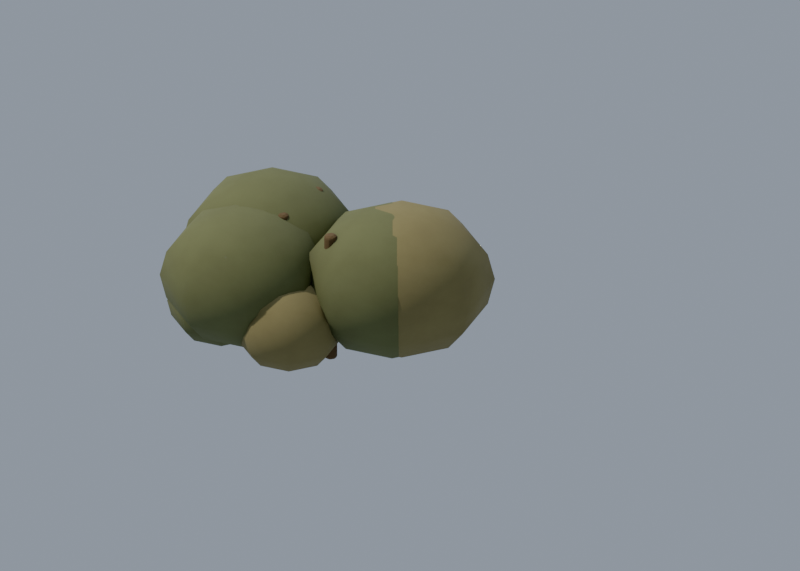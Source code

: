 # Source: prop.shrub.blend  (saved by Blender 5.2.45; exported with 4.5.12 LTS)
import bpy
from mathutils import Matrix  # noqa: F401  (used for matrix-valued properties, if any)

bpy.ops.wm.read_factory_settings(use_empty=True)
scene = bpy.context.scene
scene.name = 'Scene'

# ---- materials (node trees are filled in below, after node groups)
mat_scrub = bpy.data.materials.new('scrub')
mat_scrub_dry = bpy.data.materials.new('scrub_dry')
mat_twig = bpy.data.materials.new('twig')

# ---- node groups
ng_fc_grime = bpy.data.node_groups.new('fc_grime', 'ShaderNodeTree')
_s = ng_fc_grime.interface.new_socket(name='Color', in_out='OUTPUT', socket_type='NodeSocketColor')
_s = ng_fc_grime.interface.new_socket(name='Color', in_out='INPUT', socket_type='NodeSocketColor')
_s = ng_fc_grime.interface.new_socket(name='Grime', in_out='INPUT', socket_type='NodeSocketFloat')
_s = ng_fc_grime.interface.new_socket(name='Char', in_out='INPUT', socket_type='NodeSocketFloat')
_N = ng_fc_grime.nodes; _L = ng_fc_grime.links
n0 = _N.new('NodeGroupInput'); n0.name = 'Group Input'; n0.location = (0, 0)
n1 = _N.new('NodeGroupOutput'); n1.name = 'Group Output'; n1.location = (0, 0)
n2 = _N.new('ShaderNodeTexCoord'); n2.name = 'Texture Coordinate'; n2.location = (0, 0)
n3 = _N.new('ShaderNodeTexNoise'); n3.name = 'Noise Texture'; n3.location = (0, 0)
n3.width = 160
n3.inputs[2].default_value = 7.0
n3.inputs[3].default_value = 6.0
n3.inputs[4].default_value = 0.62
n4 = _N.new('ShaderNodeValToRGB'); n4.name = 'Color Ramp'; n4.location = (0, 0)
while len(n4.color_ramp.elements) > 1: n4.color_ramp.elements.remove(n4.color_ramp.elements[-1])
n4.color_ramp.elements[0].position = 0.42; n4.color_ramp.elements[0].color = (0.0, 0.0, 0.0, 1.0)
_e = n4.color_ramp.elements.new(0.75); _e.color = (1.0, 1.0, 1.0, 1.0)
n5 = _N.new('ShaderNodeAmbientOcclusion'); n5.name = 'Ambient Occlusion'; n5.location = (0, 0)
n5.samples = 8
n5.inputs[1].default_value = 0.12
n6 = _N.new('ShaderNodeMix'); n6.name = 'Mix'; n6.location = (0, 0)
n6.data_type = 'RGBA'
n6.blend_type = 'MULTIPLY'
n6.inputs[7].default_value = (0.55, 0.5, 0.44, 1.0)
n7 = _N.new('ShaderNodeMath'); n7.name = 'Math'; n7.location = (0, 0)
n7.operation = 'MULTIPLY'
n8 = _N.new('ShaderNodeMix'); n8.name = 'Mix.001'; n8.location = (0, 0)
n8.data_type = 'RGBA'
n8.blend_type = 'MULTIPLY'
n8.inputs[0].default_value = 0.38
n9 = _N.new('ShaderNodeMix'); n9.name = 'Mix.002'; n9.location = (0, 0)
n9.data_type = 'RGBA'
n9.inputs[7].default_value = (0.018, 0.016, 0.014, 1.0)
n10 = _N.new('ShaderNodeMath'); n10.name = 'Math.001'; n10.location = (0, 0)
n10.operation = 'MULTIPLY'
n10.inputs[2].default_value = 0.0
n11 = _N.new('ShaderNodeMath'); n11.name = 'Math.002'; n11.location = (0, 0)
n11.operation = 'MULTIPLY'
n11.inputs[1].default_value = 0.15
n12 = _N.new('ShaderNodeMath'); n12.name = 'Math.003'; n12.location = (0, 0)
n12.operation = 'MULTIPLY_ADD'
n12.inputs[1].default_value = 0.85
_L.new(n2.outputs[3], n3.inputs[0])
_L.new(n3.outputs[0], n4.inputs[0])
_L.new(n0.outputs[0], n6.inputs[6])
_L.new(n4.outputs[0], n7.inputs[0])
_L.new(n0.outputs[1], n7.inputs[1])
_L.new(n7.outputs[0], n6.inputs[0])
_L.new(n6.outputs[2], n8.inputs[6])
_L.new(n5.outputs[1], n8.inputs[7])
_L.new(n8.outputs[2], n9.inputs[6])
_L.new(n0.outputs[2], n11.inputs[0])
_L.new(n11.outputs[0], n10.inputs[0])
_L.new(n4.outputs[0], n10.inputs[1])
_L.new(n0.outputs[2], n12.inputs[0])
_L.new(n10.outputs[0], n12.inputs[2])
_L.new(n12.outputs[0], n9.inputs[0])
_L.new(n9.outputs[2], n1.inputs[0])
n1.is_active_output = True

# ---- material node trees
mat_scrub.use_nodes = True; mat_scrub.node_tree.nodes.clear()
_N = mat_scrub.node_tree.nodes; _L = mat_scrub.node_tree.links
n0 = _N.new('ShaderNodeBsdfPrincipled'); n0.name = 'Principled BSDF'; n0.location = (-200, 100)
n0.inputs[2].default_value = 0.9
n0.inputs[10].default_value = 0.005
n1 = _N.new('ShaderNodeOutputMaterial'); n1.name = 'Material Output'; n1.location = (200, 100)
n2 = _N.new('ShaderNodeGroup'); n2.name = 'Group'; n2.location = (0, 0)
n2.node_tree = ng_fc_grime
n2.inputs[0].default_value = (0.1559, 0.1683, 0.0648, 1.0)
n2.inputs[1].default_value = 0.4
n2.inputs[2].default_value = 0.0
_L.new(n0.outputs[0], n1.inputs[0])
_L.new(n2.outputs[0], n0.inputs[0])
n1.is_active_output = True
mat_scrub_dry.use_nodes = True; mat_scrub_dry.node_tree.nodes.clear()
_N = mat_scrub_dry.node_tree.nodes; _L = mat_scrub_dry.node_tree.links
n0 = _N.new('ShaderNodeBsdfPrincipled'); n0.name = 'Principled BSDF'; n0.location = (-200, 100)
n0.inputs[2].default_value = 0.9
n0.inputs[10].default_value = 0.005
n1 = _N.new('ShaderNodeOutputMaterial'); n1.name = 'Material Output'; n1.location = (200, 100)
n2 = _N.new('ShaderNodeGroup'); n2.name = 'Group'; n2.location = (0, 0)
n2.node_tree = ng_fc_grime
n2.inputs[0].default_value = (0.2623, 0.2232, 0.08866, 1.0)
n2.inputs[1].default_value = 0.4
n2.inputs[2].default_value = 0.0
_L.new(n0.outputs[0], n1.inputs[0])
_L.new(n2.outputs[0], n0.inputs[0])
n1.is_active_output = True
mat_twig.use_nodes = True; mat_twig.node_tree.nodes.clear()
_N = mat_twig.node_tree.nodes; _L = mat_twig.node_tree.links
n0 = _N.new('ShaderNodeBsdfPrincipled'); n0.name = 'Principled BSDF'; n0.location = (-200, 100)
n0.inputs[2].default_value = 0.95
n0.inputs[10].default_value = 0.005
n1 = _N.new('ShaderNodeOutputMaterial'); n1.name = 'Material Output'; n1.location = (200, 100)
n2 = _N.new('ShaderNodeGroup'); n2.name = 'Group'; n2.location = (0, 0)
n2.node_tree = ng_fc_grime
n2.inputs[0].default_value = (0.147, 0.09306, 0.03955, 1.0)
n2.inputs[1].default_value = 0.4
n2.inputs[2].default_value = 0.0
_L.new(n0.outputs[0], n1.inputs[0])
_L.new(n2.outputs[0], n0.inputs[0])
n1.is_active_output = True

# ---- world
world_fc_world = bpy.data.worlds.new('fc_world'); scene.world = world_fc_world
world_fc_world.use_nodes = True; world_fc_world.node_tree.nodes.clear()
_N = world_fc_world.node_tree.nodes; _L = world_fc_world.node_tree.links
n0 = _N.new('ShaderNodeBackground'); n0.name = 'Background'; n0.location = (-200, 100)
n0.inputs[0].default_value = (0.52, 0.6, 0.72, 1.0)
n0.inputs[1].default_value = 0.8
n1 = _N.new('ShaderNodeOutputWorld'); n1.name = 'World Output'; n1.location = (200, 100)
_L.new(n0.outputs[0], n1.inputs[0])
n1.is_active_output = True

# ---- cameras
cam_fc_camera = bpy.data.cameras.new('fc_camera')
cam_fc_camera.type = 'ORTHO'
cam_fc_camera.sensor_fit = 'HORIZONTAL'
cam_fc_camera.clip_end = 400.0
cam_fc_camera.ortho_scale = 1.237
cam_fc_camera.shift_x = 0.1071
cam_fc_camera.shift_y = 0.1071

# ---- lights
light_fc_sun = bpy.data.lights.new('fc_sun', 'SUN')
light_fc_sun.color = (1.0, 0.95, 0.86)
light_fc_sun.angle = 0.05236
light_fc_sun.energy = 3.3
light_fc_rim = bpy.data.lights.new('fc_rim', 'SUN')
light_fc_rim.color = (0.8, 0.88, 1.0)
light_fc_rim.use_shadow = False
light_fc_rim.energy = 1.1

# ---- meshes
me_fc_ground = bpy.data.meshes.new('fc_ground')
me_fc_ground.from_pydata([(-20.0, -20.0, 0.0), (20.0, -20.0, 0.0), (-20.0, 20.0, 0.0), (20.0, 20.0, 0.0)], [], [(0, 1, 3, 2)])
me_fc_ground.update()
me_leaf_0 = bpy.data.meshes.new('leaf_0')
me_leaf_0.from_pydata([(0.0, 0.0, 0.08888), (0.0, 0.03401, 0.08212), (0.0, 0.06285, 0.06285), (0.0, 0.08212, 0.03401), (0.0, 0.08888, 0.0), (0.0, 0.08212, -0.03401), (0.0, 0.06285, -0.06285), (0.0, 0.03401, -0.08212), (0.0, 0.0, -0.08888), (0.02405, 0.02405, 0.08212), (0.04444, 0.04444, 0.06285), (0.05807, 0.05807, 0.03401), (0.06285, 0.06285, 0.0), (0.05807, 0.05807, -0.03401), (0.04444, 0.04444, -0.06285), (0.02405, 0.02405, -0.08212), (0.03401, 0.0, 0.08212), (0.06285, 0.0, 0.06285), (0.08212, 0.0, 0.03401), (0.08888, 0.0, 0.0), (0.08212, 0.0, -0.03401), (0.06285, 0.0, -0.06285), (0.03401, 0.0, -0.08212), (0.02405, -0.02405, 0.08212), (0.04444, -0.04444, 0.06285), (0.05807, -0.05807, 0.03401), (0.06285, -0.06285, 0.0), (0.05807, -0.05807, -0.03401), (0.04444, -0.04444, -0.06285), (0.02405, -0.02405, -0.08212), (0.0, -0.03401, 0.08212), (0.0, -0.06285, 0.06285), (0.0, -0.08212, 0.03401), (0.0, -0.08888, 0.0), (0.0, -0.08212, -0.03401), (0.0, -0.06285, -0.06285), (0.0, -0.03401, -0.08212), (-0.02405, -0.02405, 0.08212), (-0.04444, -0.04444, 0.06285), (-0.05807, -0.05807, 0.03401), (-0.06285, -0.06285, 0.0), (-0.05807, -0.05807, -0.03401), (-0.04444, -0.04444, -0.06285), (-0.02405, -0.02405, -0.08212), (-0.03401, 0.0, 0.08212), (-0.06285, 0.0, 0.06285), (-0.08212, 0.0, 0.03401), (-0.08888, 0.0, 0.0), (-0.08212, 0.0, -0.03401), (-0.06285, 0.0, -0.06285), (-0.03401, 0.0, -0.08212), (-0.02405, 0.02405, 0.08212), (-0.04444, 0.04444, 0.06285), (-0.05807, 0.05807, 0.03401), (-0.06285, 0.06285, 0.0), (-0.05807, 0.05807, -0.03401), (-0.04444, 0.04444, -0.06285), (-0.02405, 0.02405, -0.08212)], [], [(4, 3, 11, 12), (2, 1, 9, 10), (7, 6, 14, 15), (5, 4, 12, 13), (3, 2, 10, 11), (1, 0, 9), (8, 7, 15), (6, 5, 13, 14), (15, 14, 21, 22), (13, 12, 19, 20), (11, 10, 17, 18), (9, 0, 16), (8, 15, 22), (14, 13, 20, 21), (12, 11, 18, 19), (10, 9, 16, 17), (16, 0, 23), (8, 22, 29), (21, 20, 27, 28), (19, 18, 25, 26), (17, 16, 23, 24), (22, 21, 28, 29), (20, 19, 26, 27), (18, 17, 24, 25), (28, 27, 34, 35), (26, 25, 32, 33), (24, 23, 30, 31), (29, 28, 35, 36), (27, 26, 33, 34), (25, 24, 31, 32), (23, 0, 30), (8, 29, 36), (36, 35, 42, 43), (34, 33, 40, 41), (32, 31, 38, 39), (30, 0, 37), (8, 36, 43), (35, 34, 41, 42), (33, 32, 39, 40), (31, 30, 37, 38), (41, 40, 47, 48), (39, 38, 45, 46), (37, 0, 44), (8, 43, 50), (42, 41, 48, 49), (40, 39, 46, 47), (38, 37, 44, 45), (43, 42, 49, 50), (8, 50, 57), (49, 48, 55, 56), (47, 46, 53, 54), (45, 44, 51, 52), (50, 49, 56, 57), (48, 47, 54, 55), (46, 45, 52, 53), (44, 0, 51), (54, 53, 3, 4), (52, 51, 1, 2), (57, 56, 6, 7), (55, 54, 4, 5), (53, 52, 2, 3), (51, 0, 1), (8, 57, 7), (56, 55, 5, 6)])
me_leaf_0.polygons.foreach_set('use_smooth', [True] * 64)
me_leaf_0.materials.append(mat_scrub)
me_leaf_0.update()
me_leaf_1 = bpy.data.meshes.new('leaf_1')
me_leaf_1.from_pydata([(0.0, 0.0, 0.0824), (0.0, 0.05826, 0.05826), (0.0, 0.07613, 0.03153), (0.0, 0.07613, -0.03153), (0.0, 0.05826, -0.05826), (0.0, 0.0, -0.0824), (0.0223, 0.0223, 0.07613), (0.0412, 0.0412, 0.05826), (0.05383, 0.05383, 0.03153), (0.05826, 0.05826, 0.0), (0.05383, 0.05383, -0.03153), (0.0412, 0.0412, -0.05826), (0.0223, 0.0223, -0.07613), (0.03153, 0.0, 0.07613), (0.05826, 0.0, 0.05826), (0.07613, 0.0, 0.03153), (0.0824, 0.0, 0.0), (0.07613, 0.0, -0.03153), (0.05826, 0.0, -0.05826), (0.03153, 0.0, -0.07613), (0.0223, -0.0223, 0.07613), (0.0412, -0.0412, 0.05826), (0.05383, -0.05383, 0.03153), (0.05826, -0.05826, 0.0), (0.05383, -0.05383, -0.03153), (0.0412, -0.0412, -0.05826), (0.0223, -0.0223, -0.07613), (0.0, -0.03153, 0.07613), (0.0, -0.05826, 0.05826), (0.0, -0.07613, 0.03153), (0.0, -0.0824, 0.0), (0.0, -0.07613, -0.03153), (0.0, -0.05826, -0.05826), (0.0, -0.03153, -0.07613), (-0.0223, -0.0223, 0.07613), (-0.0412, -0.0412, 0.05826), (-0.05383, -0.05383, 0.03153), (-0.05826, -0.05826, 0.0), (-0.05383, -0.05383, -0.03153), (-0.0412, -0.0412, -0.05826), (-0.0223, -0.0223, -0.07613), (-0.03153, 0.0, 0.07613), (-0.05826, 0.0, 0.05826), (-0.07613, 0.0, 0.03153), (-0.0824, 0.0, 0.0), (-0.07613, 0.0, -0.03153), (-0.05826, 0.0, -0.05826), (-0.03153, 0.0, -0.07613), (-0.0223, 0.0223, 0.07613), (-0.0412, 0.0412, 0.05826), (-0.05383, 0.05383, 0.03153), (-0.05826, 0.05826, 0.0), (-0.05383, 0.05383, -0.03153), (-0.0412, 0.0412, -0.05826), (-0.0223, 0.0223, -0.07613), (0.0, 0.03153, 0.07613), (0.0, 0.0824, 0.0), (0.0, 0.03153, -0.07613)], [], [(56, 2, 8, 9), (1, 55, 6, 7), (57, 4, 11, 12), (3, 56, 9, 10), (2, 1, 7, 8), (55, 0, 6), (5, 57, 12), (4, 3, 10, 11), (12, 11, 18, 19), (10, 9, 16, 17), (8, 7, 14, 15), (6, 0, 13), (5, 12, 19), (11, 10, 17, 18), (9, 8, 15, 16), (7, 6, 13, 14), (13, 0, 20), (5, 19, 26), (18, 17, 24, 25), (16, 15, 22, 23), (14, 13, 20, 21), (19, 18, 25, 26), (17, 16, 23, 24), (15, 14, 21, 22), (25, 24, 31, 32), (23, 22, 29, 30), (21, 20, 27, 28), (26, 25, 32, 33), (24, 23, 30, 31), (22, 21, 28, 29), (20, 0, 27), (5, 26, 33), (33, 32, 39, 40), (31, 30, 37, 38), (29, 28, 35, 36), (27, 0, 34), (5, 33, 40), (32, 31, 38, 39), (30, 29, 36, 37), (28, 27, 34, 35), (38, 37, 44, 45), (36, 35, 42, 43), (34, 0, 41), (5, 40, 47), (39, 38, 45, 46), (37, 36, 43, 44), (35, 34, 41, 42), (40, 39, 46, 47), (5, 47, 54), (46, 45, 52, 53), (44, 43, 50, 51), (42, 41, 48, 49), (47, 46, 53, 54), (45, 44, 51, 52), (43, 42, 49, 50), (41, 0, 48), (51, 50, 2, 56), (49, 48, 55, 1), (54, 53, 4, 57), (52, 51, 56, 3), (50, 49, 1, 2), (48, 0, 55), (5, 54, 57), (53, 52, 3, 4)])
me_leaf_1.polygons.foreach_set('use_smooth', [True] * 64)
me_leaf_1.materials.append(mat_scrub_dry)
me_leaf_1.update()
me_leaf_2 = bpy.data.meshes.new('leaf_2')
me_leaf_2.from_pydata([(0.0, 0.0, 0.1434), (0.0, 0.05489, 0.1325), (0.0, 0.1014, 0.1014), (0.0, 0.1434, 0.0), (0.0, 0.1014, -0.1014), (0.0, 0.05489, -0.1325), (0.0, 0.0, -0.1434), (0.03881, 0.03881, 0.1325), (0.07172, 0.07172, 0.1014), (0.0937, 0.0937, 0.05489), (0.1014, 0.1014, 0.0), (0.0937, 0.0937, -0.05489), (0.07172, 0.07172, -0.1014), (0.03881, 0.03881, -0.1325), (0.05489, 0.0, 0.1325), (0.1014, 0.0, 0.1014), (0.1325, 0.0, 0.05489), (0.1434, 0.0, 0.0), (0.1325, 0.0, -0.05489), (0.1014, 0.0, -0.1014), (0.05489, 0.0, -0.1325), (0.03881, -0.03881, 0.1325), (0.07172, -0.07172, 0.1014), (0.0937, -0.0937, 0.05489), (0.1014, -0.1014, 0.0), (0.0937, -0.0937, -0.05489), (0.07172, -0.07172, -0.1014), (0.03881, -0.03881, -0.1325), (0.0, -0.05489, 0.1325), (0.0, -0.1014, 0.1014), (0.0, -0.1325, 0.05489), (0.0, -0.1434, 0.0), (0.0, -0.1325, -0.05489), (0.0, -0.1014, -0.1014), (0.0, -0.05489, -0.1325), (-0.03881, -0.03881, 0.1325), (-0.07172, -0.07172, 0.1014), (-0.0937, -0.0937, 0.05489), (-0.1014, -0.1014, 0.0), (-0.0937, -0.0937, -0.05489), (-0.07172, -0.07172, -0.1014), (-0.03881, -0.03881, -0.1325), (-0.05489, 0.0, 0.1325), (-0.1014, 0.0, 0.1014), (-0.1325, 0.0, 0.05489), (-0.1434, 0.0, 0.0), (-0.1325, 0.0, -0.05489), (-0.1014, 0.0, -0.1014), (-0.05489, 0.0, -0.1325), (-0.03881, 0.03881, 0.1325), (-0.07172, 0.07172, 0.1014), (-0.0937, 0.0937, 0.05489), (-0.1014, 0.1014, 0.0), (-0.0937, 0.0937, -0.05489), (-0.07172, 0.07172, -0.1014), (-0.03881, 0.03881, -0.1325), (0.0, 0.1325, 0.05489), (0.0, 0.1325, -0.05489)], [], [(3, 56, 9, 10), (2, 1, 7, 8), (5, 4, 12, 13), (57, 3, 10, 11), (56, 2, 8, 9), (1, 0, 7), (6, 5, 13), (4, 57, 11, 12), (13, 12, 19, 20), (11, 10, 17, 18), (9, 8, 15, 16), (7, 0, 14), (6, 13, 20), (12, 11, 18, 19), (10, 9, 16, 17), (8, 7, 14, 15), (14, 0, 21), (6, 20, 27), (19, 18, 25, 26), (17, 16, 23, 24), (15, 14, 21, 22), (20, 19, 26, 27), (18, 17, 24, 25), (16, 15, 22, 23), (26, 25, 32, 33), (24, 23, 30, 31), (22, 21, 28, 29), (27, 26, 33, 34), (25, 24, 31, 32), (23, 22, 29, 30), (21, 0, 28), (6, 27, 34), (34, 33, 40, 41), (32, 31, 38, 39), (30, 29, 36, 37), (28, 0, 35), (6, 34, 41), (33, 32, 39, 40), (31, 30, 37, 38), (29, 28, 35, 36), (39, 38, 45, 46), (37, 36, 43, 44), (35, 0, 42), (6, 41, 48), (40, 39, 46, 47), (38, 37, 44, 45), (36, 35, 42, 43), (41, 40, 47, 48), (6, 48, 55), (47, 46, 53, 54), (45, 44, 51, 52), (43, 42, 49, 50), (48, 47, 54, 55), (46, 45, 52, 53), (44, 43, 50, 51), (42, 0, 49), (52, 51, 56, 3), (50, 49, 1, 2), (55, 54, 4, 5), (53, 52, 3, 57), (51, 50, 2, 56), (49, 0, 1), (6, 55, 5), (54, 53, 57, 4)])
me_leaf_2.polygons.foreach_set('use_smooth', [True] * 64)
me_leaf_2.materials.append(mat_scrub)
me_leaf_2.update()
me_leaf_3 = bpy.data.meshes.new('leaf_3')
me_leaf_3.from_pydata([(0.0, 0.0, 0.08775), (0.0, 0.03358, 0.08107), (0.0, 0.08107, 0.03358), (0.0, 0.08107, -0.03358), (0.0, 0.03358, -0.08107), (0.0, 0.0, -0.08775), (0.02375, 0.02375, 0.08107), (0.04388, 0.04388, 0.06205), (0.05733, 0.05733, 0.03358), (0.06205, 0.06205, 0.0), (0.05733, 0.05733, -0.03358), (0.04388, 0.04388, -0.06205), (0.02375, 0.02375, -0.08107), (0.03358, 0.0, 0.08107), (0.06205, 0.0, 0.06205), (0.08107, 0.0, 0.03358), (0.08775, 0.0, 0.0), (0.08107, 0.0, -0.03358), (0.06205, 0.0, -0.06205), (0.03358, 0.0, -0.08107), (0.02375, -0.02375, 0.08107), (0.04388, -0.04388, 0.06205), (0.05733, -0.05733, 0.03358), (0.06205, -0.06205, 0.0), (0.05733, -0.05733, -0.03358), (0.04388, -0.04388, -0.06205), (0.02375, -0.02375, -0.08107), (0.0, -0.03358, 0.08107), (0.0, -0.06205, 0.06205), (0.0, -0.08107, 0.03358), (0.0, -0.08775, 0.0), (0.0, -0.08107, -0.03358), (0.0, -0.06205, -0.06205), (0.0, -0.03358, -0.08107), (-0.02375, -0.02375, 0.08107), (-0.04388, -0.04388, 0.06205), (-0.05733, -0.05733, 0.03358), (-0.06205, -0.06205, 0.0), (-0.05733, -0.05733, -0.03358), (-0.04388, -0.04388, -0.06205), (-0.02375, -0.02375, -0.08107), (-0.03358, 0.0, 0.08107), (-0.06205, 0.0, 0.06205), (-0.08107, 0.0, 0.03358), (-0.08775, 0.0, 0.0), (-0.08107, 0.0, -0.03358), (-0.06205, 0.0, -0.06205), (-0.03358, 0.0, -0.08107), (-0.02375, 0.02375, 0.08107), (-0.04388, 0.04388, 0.06205), (-0.05733, 0.05733, 0.03358), (-0.06205, 0.06205, 0.0), (-0.05733, 0.05733, -0.03358), (-0.04388, 0.04388, -0.06205), (-0.02375, 0.02375, -0.08107), (0.0, 0.06205, 0.06205), (0.0, 0.08775, 0.0), (0.0, 0.06205, -0.06205)], [], [(56, 2, 8, 9), (55, 1, 6, 7), (4, 57, 11, 12), (3, 56, 9, 10), (2, 55, 7, 8), (1, 0, 6), (5, 4, 12), (57, 3, 10, 11), (12, 11, 18, 19), (10, 9, 16, 17), (8, 7, 14, 15), (6, 0, 13), (5, 12, 19), (11, 10, 17, 18), (9, 8, 15, 16), (7, 6, 13, 14), (13, 0, 20), (5, 19, 26), (18, 17, 24, 25), (16, 15, 22, 23), (14, 13, 20, 21), (19, 18, 25, 26), (17, 16, 23, 24), (15, 14, 21, 22), (25, 24, 31, 32), (23, 22, 29, 30), (21, 20, 27, 28), (26, 25, 32, 33), (24, 23, 30, 31), (22, 21, 28, 29), (20, 0, 27), (5, 26, 33), (33, 32, 39, 40), (31, 30, 37, 38), (29, 28, 35, 36), (27, 0, 34), (5, 33, 40), (32, 31, 38, 39), (30, 29, 36, 37), (28, 27, 34, 35), (38, 37, 44, 45), (36, 35, 42, 43), (34, 0, 41), (5, 40, 47), (39, 38, 45, 46), (37, 36, 43, 44), (35, 34, 41, 42), (40, 39, 46, 47), (5, 47, 54), (46, 45, 52, 53), (44, 43, 50, 51), (42, 41, 48, 49), (47, 46, 53, 54), (45, 44, 51, 52), (43, 42, 49, 50), (41, 0, 48), (51, 50, 2, 56), (49, 48, 1, 55), (54, 53, 57, 4), (52, 51, 56, 3), (50, 49, 55, 2), (48, 0, 1), (5, 54, 4), (53, 52, 3, 57)])
me_leaf_3.polygons.foreach_set('use_smooth', [True] * 64)
me_leaf_3.materials.append(mat_scrub_dry)
me_leaf_3.update()
me_leaf_4 = bpy.data.meshes.new('leaf_4')
me_leaf_4.from_pydata([(0.0, 0.0, 0.08381), (0.0, 0.05926, 0.05926), (0.0, 0.07743, 0.03207), (0.0, 0.08381, 0.0), (0.0, 0.07743, -0.03207), (0.0, 0.05926, -0.05926), (0.0, 0.0, -0.08381), (0.02268, 0.02268, 0.07743), (0.04191, 0.04191, 0.05926), (0.05475, 0.05475, 0.03207), (0.05926, 0.05926, 0.0), (0.05475, 0.05475, -0.03207), (0.04191, 0.04191, -0.05926), (0.02268, 0.02268, -0.07743), (0.03207, 0.0, 0.07743), (0.05926, 0.0, 0.05926), (0.07743, 0.0, 0.03207), (0.08381, 0.0, 0.0), (0.07743, 0.0, -0.03207), (0.05926, 0.0, -0.05926), (0.03207, 0.0, -0.07743), (0.02268, -0.02268, 0.07743), (0.04191, -0.04191, 0.05926), (0.05475, -0.05475, 0.03207), (0.05926, -0.05926, 0.0), (0.05475, -0.05475, -0.03207), (0.04191, -0.04191, -0.05926), (0.02268, -0.02268, -0.07743), (0.0, -0.03207, 0.07743), (0.0, -0.05926, 0.05926), (0.0, -0.07743, 0.03207), (0.0, -0.08381, 0.0), (0.0, -0.07743, -0.03207), (0.0, -0.05926, -0.05926), (0.0, -0.03207, -0.07743), (-0.02268, -0.02268, 0.07743), (-0.04191, -0.04191, 0.05926), (-0.05475, -0.05475, 0.03207), (-0.05926, -0.05926, 0.0), (-0.05475, -0.05475, -0.03207), (-0.04191, -0.04191, -0.05926), (-0.02268, -0.02268, -0.07743), (-0.03207, 0.0, 0.07743), (-0.05926, 0.0, 0.05926), (-0.07743, 0.0, 0.03207), (-0.08381, 0.0, 0.0), (-0.07743, 0.0, -0.03207), (-0.05926, 0.0, -0.05926), (-0.03207, 0.0, -0.07743), (-0.02268, 0.02268, 0.07743), (-0.04191, 0.04191, 0.05926), (-0.05475, 0.05475, 0.03207), (-0.05926, 0.05926, 0.0), (-0.05475, 0.05475, -0.03207), (-0.04191, 0.04191, -0.05926), (-0.02268, 0.02268, -0.07743), (0.0, 0.03207, 0.07743), (0.0, 0.03207, -0.07743)], [], [(3, 2, 9, 10), (1, 56, 7, 8), (57, 5, 12, 13), (4, 3, 10, 11), (2, 1, 8, 9), (56, 0, 7), (6, 57, 13), (5, 4, 11, 12), (13, 12, 19, 20), (11, 10, 17, 18), (9, 8, 15, 16), (7, 0, 14), (6, 13, 20), (12, 11, 18, 19), (10, 9, 16, 17), (8, 7, 14, 15), (14, 0, 21), (6, 20, 27), (19, 18, 25, 26), (17, 16, 23, 24), (15, 14, 21, 22), (20, 19, 26, 27), (18, 17, 24, 25), (16, 15, 22, 23), (26, 25, 32, 33), (24, 23, 30, 31), (22, 21, 28, 29), (27, 26, 33, 34), (25, 24, 31, 32), (23, 22, 29, 30), (21, 0, 28), (6, 27, 34), (34, 33, 40, 41), (32, 31, 38, 39), (30, 29, 36, 37), (28, 0, 35), (6, 34, 41), (33, 32, 39, 40), (31, 30, 37, 38), (29, 28, 35, 36), (39, 38, 45, 46), (37, 36, 43, 44), (35, 0, 42), (6, 41, 48), (40, 39, 46, 47), (38, 37, 44, 45), (36, 35, 42, 43), (41, 40, 47, 48), (6, 48, 55), (47, 46, 53, 54), (45, 44, 51, 52), (43, 42, 49, 50), (48, 47, 54, 55), (46, 45, 52, 53), (44, 43, 50, 51), (42, 0, 49), (52, 51, 2, 3), (50, 49, 56, 1), (55, 54, 5, 57), (53, 52, 3, 4), (51, 50, 1, 2), (49, 0, 56), (6, 55, 57), (54, 53, 4, 5)])
me_leaf_4.polygons.foreach_set('use_smooth', [True] * 64)
me_leaf_4.materials.append(mat_scrub)
me_leaf_4.update()
me_leaf_5 = bpy.data.meshes.new('leaf_5')
me_leaf_5.from_pydata([(0.0, 0.0, 0.1442), (0.0, 0.102, 0.102), (0.0, 0.1442, 0.0), (0.0, 0.102, -0.102), (0.0, 0.0, -0.1442), (0.03902, 0.03902, 0.1332), (0.0721, 0.0721, 0.102), (0.0942, 0.0942, 0.05518), (0.102, 0.102, 0.0), (0.0942, 0.0942, -0.05518), (0.0721, 0.0721, -0.102), (0.03902, 0.03902, -0.1332), (0.05518, 0.0, 0.1332), (0.102, 0.0, 0.102), (0.1332, 0.0, 0.05518), (0.1442, 0.0, 0.0), (0.1332, 0.0, -0.05518), (0.102, 0.0, -0.102), (0.05518, 0.0, -0.1332), (0.03902, -0.03902, 0.1332), (0.0721, -0.0721, 0.102), (0.0942, -0.0942, 0.05518), (0.102, -0.102, 0.0), (0.0942, -0.0942, -0.05518), (0.0721, -0.0721, -0.102), (0.03902, -0.03902, -0.1332), (0.0, -0.05518, 0.1332), (0.0, -0.102, 0.102), (0.0, -0.1332, 0.05518), (0.0, -0.1442, 0.0), (0.0, -0.1332, -0.05518), (0.0, -0.102, -0.102), (0.0, -0.05518, -0.1332), (-0.03902, -0.03902, 0.1332), (-0.0721, -0.0721, 0.102), (-0.0942, -0.0942, 0.05518), (-0.102, -0.102, 0.0), (-0.0942, -0.0942, -0.05518), (-0.0721, -0.0721, -0.102), (-0.03902, -0.03902, -0.1332), (-0.05518, 0.0, 0.1332), (-0.102, 0.0, 0.102), (-0.1332, 0.0, 0.05518), (-0.1442, 0.0, 0.0), (-0.1332, 0.0, -0.05518), (-0.102, 0.0, -0.102), (-0.05518, 0.0, -0.1332), (-0.03902, 0.03902, 0.1332), (-0.0721, 0.0721, 0.102), (-0.0942, 0.0942, 0.05518), (-0.102, 0.102, 0.0), (-0.0942, 0.0942, -0.05518), (-0.0721, 0.0721, -0.102), (-0.03902, 0.03902, -0.1332), (0.0, 0.05518, 0.1332), (0.0, 0.1332, 0.05518), (0.0, 0.1332, -0.05518), (0.0, 0.05518, -0.1332)], [], [(2, 55, 7, 8), (1, 54, 5, 6), (57, 3, 10, 11), (56, 2, 8, 9), (55, 1, 6, 7), (54, 0, 5), (4, 57, 11), (3, 56, 9, 10), (11, 10, 17, 18), (9, 8, 15, 16), (7, 6, 13, 14), (5, 0, 12), (4, 11, 18), (10, 9, 16, 17), (8, 7, 14, 15), (6, 5, 12, 13), (12, 0, 19), (4, 18, 25), (17, 16, 23, 24), (15, 14, 21, 22), (13, 12, 19, 20), (18, 17, 24, 25), (16, 15, 22, 23), (14, 13, 20, 21), (24, 23, 30, 31), (22, 21, 28, 29), (20, 19, 26, 27), (25, 24, 31, 32), (23, 22, 29, 30), (21, 20, 27, 28), (19, 0, 26), (4, 25, 32), (32, 31, 38, 39), (30, 29, 36, 37), (28, 27, 34, 35), (26, 0, 33), (4, 32, 39), (31, 30, 37, 38), (29, 28, 35, 36), (27, 26, 33, 34), (37, 36, 43, 44), (35, 34, 41, 42), (33, 0, 40), (4, 39, 46), (38, 37, 44, 45), (36, 35, 42, 43), (34, 33, 40, 41), (39, 38, 45, 46), (4, 46, 53), (45, 44, 51, 52), (43, 42, 49, 50), (41, 40, 47, 48), (46, 45, 52, 53), (44, 43, 50, 51), (42, 41, 48, 49), (40, 0, 47), (50, 49, 55, 2), (48, 47, 54, 1), (53, 52, 3, 57), (51, 50, 2, 56), (49, 48, 1, 55), (47, 0, 54), (4, 53, 57), (52, 51, 56, 3)])
me_leaf_5.polygons.foreach_set('use_smooth', [True] * 64)
me_leaf_5.materials.append(mat_scrub_dry)
me_leaf_5.update()
me_leaf_6 = bpy.data.meshes.new('leaf_6')
me_leaf_6.from_pydata([(0.0, 0.0, 0.134), (0.0, 0.1238, 0.05129), (0.0, 0.134, 0.0), (0.0, 0.1238, -0.05129), (0.0, 0.0, -0.134), (0.03627, 0.03627, 0.1238), (0.06702, 0.06702, 0.09478), (0.08756, 0.08756, 0.05129), (0.09478, 0.09478, 0.0), (0.08756, 0.08756, -0.05129), (0.06702, 0.06702, -0.09478), (0.03627, 0.03627, -0.1238), (0.05129, 0.0, 0.1238), (0.09478, 0.0, 0.09478), (0.1238, 0.0, 0.05129), (0.134, 0.0, 0.0), (0.1238, 0.0, -0.05129), (0.09478, 0.0, -0.09478), (0.05129, 0.0, -0.1238), (0.03627, -0.03627, 0.1238), (0.06702, -0.06702, 0.09478), (0.08756, -0.08756, 0.05129), (0.09478, -0.09478, 0.0), (0.08756, -0.08756, -0.05129), (0.06702, -0.06702, -0.09478), (0.03627, -0.03627, -0.1238), (0.0, -0.05129, 0.1238), (0.0, -0.09478, 0.09478), (0.0, -0.1238, 0.05129), (0.0, -0.134, 0.0), (0.0, -0.1238, -0.05129), (0.0, -0.09478, -0.09478), (0.0, -0.05129, -0.1238), (-0.03627, -0.03627, 0.1238), (-0.06702, -0.06702, 0.09478), (-0.08756, -0.08756, 0.05129), (-0.09478, -0.09478, 0.0), (-0.08756, -0.08756, -0.05129), (-0.06702, -0.06702, -0.09478), (-0.03627, -0.03627, -0.1238), (-0.05129, 0.0, 0.1238), (-0.09478, 0.0, 0.09478), (-0.1238, 0.0, 0.05129), (-0.134, 0.0, 0.0), (-0.1238, 0.0, -0.05129), (-0.09478, 0.0, -0.09478), (-0.05129, 0.0, -0.1238), (-0.03627, 0.03627, 0.1238), (-0.06702, 0.06702, 0.09478), (-0.08756, 0.08756, 0.05129), (-0.09478, 0.09478, 0.0), (-0.08756, 0.08756, -0.05129), (-0.06702, 0.06702, -0.09478), (-0.03627, 0.03627, -0.1238), (0.0, 0.05129, 0.1238), (0.0, 0.09478, 0.09478), (0.0, 0.09478, -0.09478), (0.0, 0.05129, -0.1238)], [], [(2, 1, 7, 8), (55, 54, 5, 6), (57, 56, 10, 11), (3, 2, 8, 9), (1, 55, 6, 7), (54, 0, 5), (4, 57, 11), (56, 3, 9, 10), (11, 10, 17, 18), (9, 8, 15, 16), (7, 6, 13, 14), (5, 0, 12), (4, 11, 18), (10, 9, 16, 17), (8, 7, 14, 15), (6, 5, 12, 13), (12, 0, 19), (4, 18, 25), (17, 16, 23, 24), (15, 14, 21, 22), (13, 12, 19, 20), (18, 17, 24, 25), (16, 15, 22, 23), (14, 13, 20, 21), (24, 23, 30, 31), (22, 21, 28, 29), (20, 19, 26, 27), (25, 24, 31, 32), (23, 22, 29, 30), (21, 20, 27, 28), (19, 0, 26), (4, 25, 32), (32, 31, 38, 39), (30, 29, 36, 37), (28, 27, 34, 35), (26, 0, 33), (4, 32, 39), (31, 30, 37, 38), (29, 28, 35, 36), (27, 26, 33, 34), (37, 36, 43, 44), (35, 34, 41, 42), (33, 0, 40), (4, 39, 46), (38, 37, 44, 45), (36, 35, 42, 43), (34, 33, 40, 41), (39, 38, 45, 46), (4, 46, 53), (45, 44, 51, 52), (43, 42, 49, 50), (41, 40, 47, 48), (46, 45, 52, 53), (44, 43, 50, 51), (42, 41, 48, 49), (40, 0, 47), (50, 49, 1, 2), (48, 47, 54, 55), (53, 52, 56, 57), (51, 50, 2, 3), (49, 48, 55, 1), (47, 0, 54), (4, 53, 57), (52, 51, 3, 56)])
me_leaf_6.polygons.foreach_set('use_smooth', [True] * 64)
me_leaf_6.materials.append(mat_scrub)
me_leaf_6.update()
me_leaf_7 = bpy.data.meshes.new('leaf_7')
me_leaf_7.from_pydata([(0.0, 0.0, 0.1202), (0.0, 0.04598, 0.111), (0.0, 0.08496, 0.08496), (0.0, 0.1202, 0.0), (0.0, 0.08496, -0.08496), (0.0, 0.04598, -0.111), (0.0, 0.0, -0.1202), (0.03251, 0.03251, 0.111), (0.06008, 0.06008, 0.08496), (0.0785, 0.0785, 0.04598), (0.08496, 0.08496, 0.0), (0.0785, 0.0785, -0.04598), (0.06008, 0.06008, -0.08496), (0.03251, 0.03251, -0.111), (0.04598, 0.0, 0.111), (0.08496, 0.0, 0.08496), (0.111, 0.0, 0.04598), (0.1202, 0.0, 0.0), (0.111, 0.0, -0.04598), (0.08496, 0.0, -0.08496), (0.04598, 0.0, -0.111), (0.03251, -0.03251, 0.111), (0.06008, -0.06008, 0.08496), (0.0785, -0.0785, 0.04598), (0.08496, -0.08496, 0.0), (0.0785, -0.0785, -0.04598), (0.06008, -0.06008, -0.08496), (0.03251, -0.03251, -0.111), (0.0, -0.04598, 0.111), (0.0, -0.08496, 0.08496), (0.0, -0.111, 0.04598), (0.0, -0.1202, 0.0), (0.0, -0.111, -0.04598), (0.0, -0.08496, -0.08496), (0.0, -0.04598, -0.111), (-0.03251, -0.03251, 0.111), (-0.06008, -0.06008, 0.08496), (-0.0785, -0.0785, 0.04598), (-0.08496, -0.08496, 0.0), (-0.0785, -0.0785, -0.04598), (-0.06008, -0.06008, -0.08496), (-0.03251, -0.03251, -0.111), (-0.04598, 0.0, 0.111), (-0.08496, 0.0, 0.08496), (-0.111, 0.0, 0.04598), (-0.1202, 0.0, 0.0), (-0.111, 0.0, -0.04598), (-0.08496, 0.0, -0.08496), (-0.04598, 0.0, -0.111), (-0.03251, 0.03251, 0.111), (-0.06008, 0.06008, 0.08496), (-0.0785, 0.0785, 0.04598), (-0.08496, 0.08496, 0.0), (-0.0785, 0.0785, -0.04598), (-0.06008, 0.06008, -0.08496), (-0.03251, 0.03251, -0.111), (0.0, 0.111, 0.04598), (0.0, 0.111, -0.04598)], [], [(3, 56, 9, 10), (2, 1, 7, 8), (5, 4, 12, 13), (57, 3, 10, 11), (56, 2, 8, 9), (1, 0, 7), (6, 5, 13), (4, 57, 11, 12), (13, 12, 19, 20), (11, 10, 17, 18), (9, 8, 15, 16), (7, 0, 14), (6, 13, 20), (12, 11, 18, 19), (10, 9, 16, 17), (8, 7, 14, 15), (14, 0, 21), (6, 20, 27), (19, 18, 25, 26), (17, 16, 23, 24), (15, 14, 21, 22), (20, 19, 26, 27), (18, 17, 24, 25), (16, 15, 22, 23), (26, 25, 32, 33), (24, 23, 30, 31), (22, 21, 28, 29), (27, 26, 33, 34), (25, 24, 31, 32), (23, 22, 29, 30), (21, 0, 28), (6, 27, 34), (34, 33, 40, 41), (32, 31, 38, 39), (30, 29, 36, 37), (28, 0, 35), (6, 34, 41), (33, 32, 39, 40), (31, 30, 37, 38), (29, 28, 35, 36), (39, 38, 45, 46), (37, 36, 43, 44), (35, 0, 42), (6, 41, 48), (40, 39, 46, 47), (38, 37, 44, 45), (36, 35, 42, 43), (41, 40, 47, 48), (6, 48, 55), (47, 46, 53, 54), (45, 44, 51, 52), (43, 42, 49, 50), (48, 47, 54, 55), (46, 45, 52, 53), (44, 43, 50, 51), (42, 0, 49), (52, 51, 56, 3), (50, 49, 1, 2), (55, 54, 4, 5), (53, 52, 3, 57), (51, 50, 2, 56), (49, 0, 1), (6, 55, 5), (54, 53, 57, 4)])
me_leaf_7.polygons.foreach_set('use_smooth', [True] * 64)
me_leaf_7.materials.append(mat_scrub_dry)
me_leaf_7.update()
me_leaf_8 = bpy.data.meshes.new('leaf_8')
me_leaf_8.from_pydata([(0.0, 0.0, 0.1404), (0.0, 0.09928, 0.09928), (0.0, 0.1297, 0.05373), (0.0, 0.1404, 0.0), (0.0, 0.1297, -0.05373), (0.0, 0.09928, -0.09928), (0.0, 0.0, -0.1404), (0.03799, 0.03799, 0.1297), (0.0702, 0.0702, 0.09928), (0.09172, 0.09172, 0.05373), (0.09928, 0.09928, 0.0), (0.09172, 0.09172, -0.05373), (0.0702, 0.0702, -0.09928), (0.03799, 0.03799, -0.1297), (0.05373, 0.0, 0.1297), (0.09928, 0.0, 0.09928), (0.1297, 0.0, 0.05373), (0.1404, 0.0, 0.0), (0.1297, 0.0, -0.05373), (0.09928, 0.0, -0.09928), (0.05373, 0.0, -0.1297), (0.03799, -0.03799, 0.1297), (0.0702, -0.0702, 0.09928), (0.09172, -0.09172, 0.05373), (0.09928, -0.09928, 0.0), (0.09172, -0.09172, -0.05373), (0.0702, -0.0702, -0.09928), (0.03799, -0.03799, -0.1297), (0.0, -0.05373, 0.1297), (0.0, -0.09928, 0.09928), (0.0, -0.1297, 0.05373), (0.0, -0.1404, 0.0), (0.0, -0.1297, -0.05373), (0.0, -0.09928, -0.09928), (0.0, -0.05373, -0.1297), (-0.03799, -0.03799, 0.1297), (-0.0702, -0.0702, 0.09928), (-0.09172, -0.09172, 0.05373), (-0.09928, -0.09928, 0.0), (-0.09172, -0.09172, -0.05373), (-0.0702, -0.0702, -0.09928), (-0.03799, -0.03799, -0.1297), (-0.05373, 0.0, 0.1297), (-0.09928, 0.0, 0.09928), (-0.1297, 0.0, 0.05373), (-0.1404, 0.0, 0.0), (-0.1297, 0.0, -0.05373), (-0.09928, 0.0, -0.09928), (-0.05373, 0.0, -0.1297), (-0.03799, 0.03799, 0.1297), (-0.0702, 0.0702, 0.09928), (-0.09172, 0.09172, 0.05373), (-0.09928, 0.09928, 0.0), (-0.09172, 0.09172, -0.05373), (-0.0702, 0.0702, -0.09928), (-0.03799, 0.03799, -0.1297), (0.0, 0.05373, 0.1297), (0.0, 0.05373, -0.1297)], [], [(3, 2, 9, 10), (1, 56, 7, 8), (57, 5, 12, 13), (4, 3, 10, 11), (2, 1, 8, 9), (56, 0, 7), (6, 57, 13), (5, 4, 11, 12), (13, 12, 19, 20), (11, 10, 17, 18), (9, 8, 15, 16), (7, 0, 14), (6, 13, 20), (12, 11, 18, 19), (10, 9, 16, 17), (8, 7, 14, 15), (14, 0, 21), (6, 20, 27), (19, 18, 25, 26), (17, 16, 23, 24), (15, 14, 21, 22), (20, 19, 26, 27), (18, 17, 24, 25), (16, 15, 22, 23), (26, 25, 32, 33), (24, 23, 30, 31), (22, 21, 28, 29), (27, 26, 33, 34), (25, 24, 31, 32), (23, 22, 29, 30), (21, 0, 28), (6, 27, 34), (34, 33, 40, 41), (32, 31, 38, 39), (30, 29, 36, 37), (28, 0, 35), (6, 34, 41), (33, 32, 39, 40), (31, 30, 37, 38), (29, 28, 35, 36), (39, 38, 45, 46), (37, 36, 43, 44), (35, 0, 42), (6, 41, 48), (40, 39, 46, 47), (38, 37, 44, 45), (36, 35, 42, 43), (41, 40, 47, 48), (6, 48, 55), (47, 46, 53, 54), (45, 44, 51, 52), (43, 42, 49, 50), (48, 47, 54, 55), (46, 45, 52, 53), (44, 43, 50, 51), (42, 0, 49), (52, 51, 2, 3), (50, 49, 56, 1), (55, 54, 5, 57), (53, 52, 3, 4), (51, 50, 1, 2), (49, 0, 56), (6, 55, 57), (54, 53, 4, 5)])
me_leaf_8.polygons.foreach_set('use_smooth', [True] * 64)
me_leaf_8.materials.append(mat_scrub)
me_leaf_8.update()
me_stem_0 = bpy.data.meshes.new('stem_0')
me_stem_0.from_pydata([(0.0, 0.012, -0.11), (0.0, 0.012, 0.11), (0.01039, 0.006, -0.11), (0.01039, 0.006, 0.11), (0.01039, -0.006, -0.11), (0.01039, -0.006, 0.11), (0.0, -0.012, -0.11), (0.0, -0.012, 0.11), (-0.01039, -0.006, -0.11), (-0.01039, -0.006, 0.11), (-0.01039, 0.006, -0.11), (-0.01039, 0.006, 0.11)], [], [(0, 1, 3, 2), (2, 3, 5, 4), (4, 5, 7, 6), (6, 7, 9, 8), (3, 1, 11, 9, 7, 5), (8, 9, 11, 10), (10, 11, 1, 0), (0, 2, 4, 6, 8, 10)])
me_stem_0.polygons.foreach_set('use_smooth', [1, 1, 1, 1, 0, 1, 1, 0])
me_stem_0.materials.append(mat_twig)
me_stem_0.update()
me_stem_1 = bpy.data.meshes.new('stem_1')
me_stem_1.from_pydata([(0.0, 0.012, -0.11), (0.0, 0.012, 0.11), (0.01039, 0.006, -0.11), (0.01039, 0.006, 0.11), (0.01039, -0.006, -0.11), (0.01039, -0.006, 0.11), (0.0, -0.012, -0.11), (0.0, -0.012, 0.11), (-0.01039, -0.006, -0.11), (-0.01039, -0.006, 0.11), (-0.01039, 0.006, -0.11), (-0.01039, 0.006, 0.11)], [], [(0, 1, 3, 2), (2, 3, 5, 4), (4, 5, 7, 6), (6, 7, 9, 8), (3, 1, 11, 9, 7, 5), (8, 9, 11, 10), (10, 11, 1, 0), (0, 2, 4, 6, 8, 10)])
me_stem_1.polygons.foreach_set('use_smooth', [1, 1, 1, 1, 0, 1, 1, 0])
me_stem_1.materials.append(mat_twig)
me_stem_1.update()
me_stem_2 = bpy.data.meshes.new('stem_2')
me_stem_2.from_pydata([(0.0, 0.012, -0.11), (0.0, 0.012, 0.11), (0.01039, 0.006, -0.11), (0.01039, 0.006, 0.11), (0.01039, -0.006, -0.11), (0.01039, -0.006, 0.11), (0.0, -0.012, -0.11), (0.0, -0.012, 0.11), (-0.01039, -0.006, -0.11), (-0.01039, -0.006, 0.11), (-0.01039, 0.006, -0.11), (-0.01039, 0.006, 0.11)], [], [(0, 1, 3, 2), (2, 3, 5, 4), (4, 5, 7, 6), (6, 7, 9, 8), (3, 1, 11, 9, 7, 5), (8, 9, 11, 10), (10, 11, 1, 0), (0, 2, 4, 6, 8, 10)])
me_stem_2.polygons.foreach_set('use_smooth', [1, 1, 1, 1, 0, 1, 1, 0])
me_stem_2.materials.append(mat_twig)
me_stem_2.update()

# ---- objects
ob_fc_camera = bpy.data.objects.new('fc_camera', cam_fc_camera)
ob_fc_sun = bpy.data.objects.new('fc_sun', light_fc_sun)
ob_fc_rim = bpy.data.objects.new('fc_rim', light_fc_rim)
ob_root = bpy.data.objects.new('root', None)
ob_fc_ground = bpy.data.objects.new('fc_ground', me_fc_ground)
ob_leaf_0 = bpy.data.objects.new('leaf_0', me_leaf_0)
ob_leaf_1 = bpy.data.objects.new('leaf_1', me_leaf_1)
ob_leaf_2 = bpy.data.objects.new('leaf_2', me_leaf_2)
ob_leaf_3 = bpy.data.objects.new('leaf_3', me_leaf_3)
ob_leaf_4 = bpy.data.objects.new('leaf_4', me_leaf_4)
ob_leaf_5 = bpy.data.objects.new('leaf_5', me_leaf_5)
ob_leaf_6 = bpy.data.objects.new('leaf_6', me_leaf_6)
ob_leaf_7 = bpy.data.objects.new('leaf_7', me_leaf_7)
ob_leaf_8 = bpy.data.objects.new('leaf_8', me_leaf_8)
ob_stem_0 = bpy.data.objects.new('stem_0', me_stem_0)
ob_stem_1 = bpy.data.objects.new('stem_1', me_stem_1)
ob_stem_2 = bpy.data.objects.new('stem_2', me_stem_2)

# ---- transforms, parenting, visibility, modifiers, constraints
ob_fc_camera.location = (91.86, -91.86, 75.0)
ob_fc_camera.rotation_euler = (1.047, 0.0, 0.7854)
ob_fc_sun.location = (0.0, 0.0, 0.0)
ob_fc_sun.rotation_euler = (0.0, -0.6981, 0.5829)
ob_fc_rim.location = (0.0, 0.0, 0.0)
ob_fc_rim.rotation_euler = (0.9599, 0.0, 3.927)
ob_root.location = (0.0, 0.0, 0.0)
ob_fc_ground.location = (0.0, 0.0, 0.0)
ob_fc_ground.hide_render = True
ob_fc_ground.is_shadow_catcher = True
ob_leaf_0.parent = ob_root
ob_leaf_0.location = (-0.1191, -0.03118, 0.08)
ob_leaf_0.scale = (1.0, 1.0, 0.8)
ob_leaf_1.parent = ob_root
ob_leaf_1.location = (-0.13, -0.02952, 0.07416)
ob_leaf_1.scale = (1.0, 1.0, 0.8)
ob_leaf_2.parent = ob_root
ob_leaf_2.location = (0.09014, 0.07955, 0.1291)
ob_leaf_2.scale = (1.0, 1.0, 0.8)
ob_leaf_3.parent = ob_root
ob_leaf_3.location = (0.011, -0.067, 0.07898)
ob_leaf_3.scale = (1.0, 1.0, 0.8)
ob_leaf_4.parent = ob_root
ob_leaf_4.location = (-0.1181, -0.08568, 0.07543)
ob_leaf_4.scale = (1.0, 1.0, 0.8)
ob_leaf_5.parent = ob_root
ob_leaf_5.location = (0.09868, 0.092, 0.1298)
ob_leaf_5.scale = (1.0, 1.0, 0.8)
ob_leaf_6.parent = ob_root
ob_leaf_6.location = (-0.09197, -0.05705, 0.1206)
ob_leaf_6.scale = (1.0, 1.0, 0.8)
ob_leaf_7.parent = ob_root
ob_leaf_7.location = (0.06957, 0.1064, 0.1081)
ob_leaf_7.scale = (1.0, 1.0, 0.8)
ob_leaf_8.parent = ob_root
ob_leaf_8.location = (-0.124, 0.03176, 0.1264)
ob_leaf_8.scale = (1.0, 1.0, 0.8)
ob_stem_0.parent = ob_root
ob_stem_0.location = (0.03434, 0.001191, 0.11)
_m = ob_stem_0.modifiers.new('bevel', 'BEVEL')
_m.width = 0.01
_m.width_pct = 0.01
_m.segments = 2
_m.angle_limit = 0.6109
ob_stem_1.parent = ob_root
ob_stem_1.location = (-0.06444, -0.005282, 0.11)
_m = ob_stem_1.modifiers.new('bevel', 'BEVEL')
_m.width = 0.01
_m.width_pct = 0.01
_m.segments = 2
_m.angle_limit = 0.6109
ob_stem_2.parent = ob_root
ob_stem_2.location = (-0.08213, 0.08692, 0.11)
_m = ob_stem_2.modifiers.new('bevel', 'BEVEL')
_m.width = 0.01
_m.width_pct = 0.01
_m.segments = 2
_m.angle_limit = 0.6109

# ---- collection membership
scene.collection.objects.link(ob_fc_camera)
scene.collection.objects.link(ob_fc_sun)
scene.collection.objects.link(ob_fc_rim)
scene.collection.objects.link(ob_root)
scene.collection.objects.link(ob_fc_ground)
scene.collection.objects.link(ob_leaf_0)
scene.collection.objects.link(ob_leaf_1)
scene.collection.objects.link(ob_leaf_2)
scene.collection.objects.link(ob_leaf_3)
scene.collection.objects.link(ob_leaf_4)
scene.collection.objects.link(ob_leaf_5)
scene.collection.objects.link(ob_leaf_6)
scene.collection.objects.link(ob_leaf_7)
scene.collection.objects.link(ob_leaf_8)
scene.collection.objects.link(ob_stem_0)
scene.collection.objects.link(ob_stem_1)
scene.collection.objects.link(ob_stem_2)

# ---- scene / render settings (as saved in the file)
scene.camera = ob_fc_camera
scene.frame_start = 1; scene.frame_end = 250; scene.frame_set(1)
scene.render.engine = 'CYCLES'
scene.render.resolution_x = 112
scene.render.resolution_y = 80
scene.render.filter_size = 1.2
scene.render.film_transparent = True
scene.render.bake_bias = 0.0
scene.render.bake_samples = 0
scene.render.compositor_device = 'GPU'
scene.cycles.samples = 64
scene.cycles.adaptive_threshold = 0.02
scene.cycles.max_bounces = 4
scene.cycles.diffuse_bounces = 2
scene.cycles.glossy_bounces = 2
scene.cycles.transparent_max_bounces = 4
scene.cycles.seed = 7
scene.eevee.use_volume_custom_range = False
scene.eevee.fast_gi_thickness_near = 0.1
scene.eevee.fast_gi_thickness_far = 0.0
scene.eevee.ray_tracing_options.screen_trace_thickness = 0.1
scene.view_settings.look = 'AgX - Punchy'
scene.view_settings.exposure = 0.25
bpy.context.view_layer.update()
